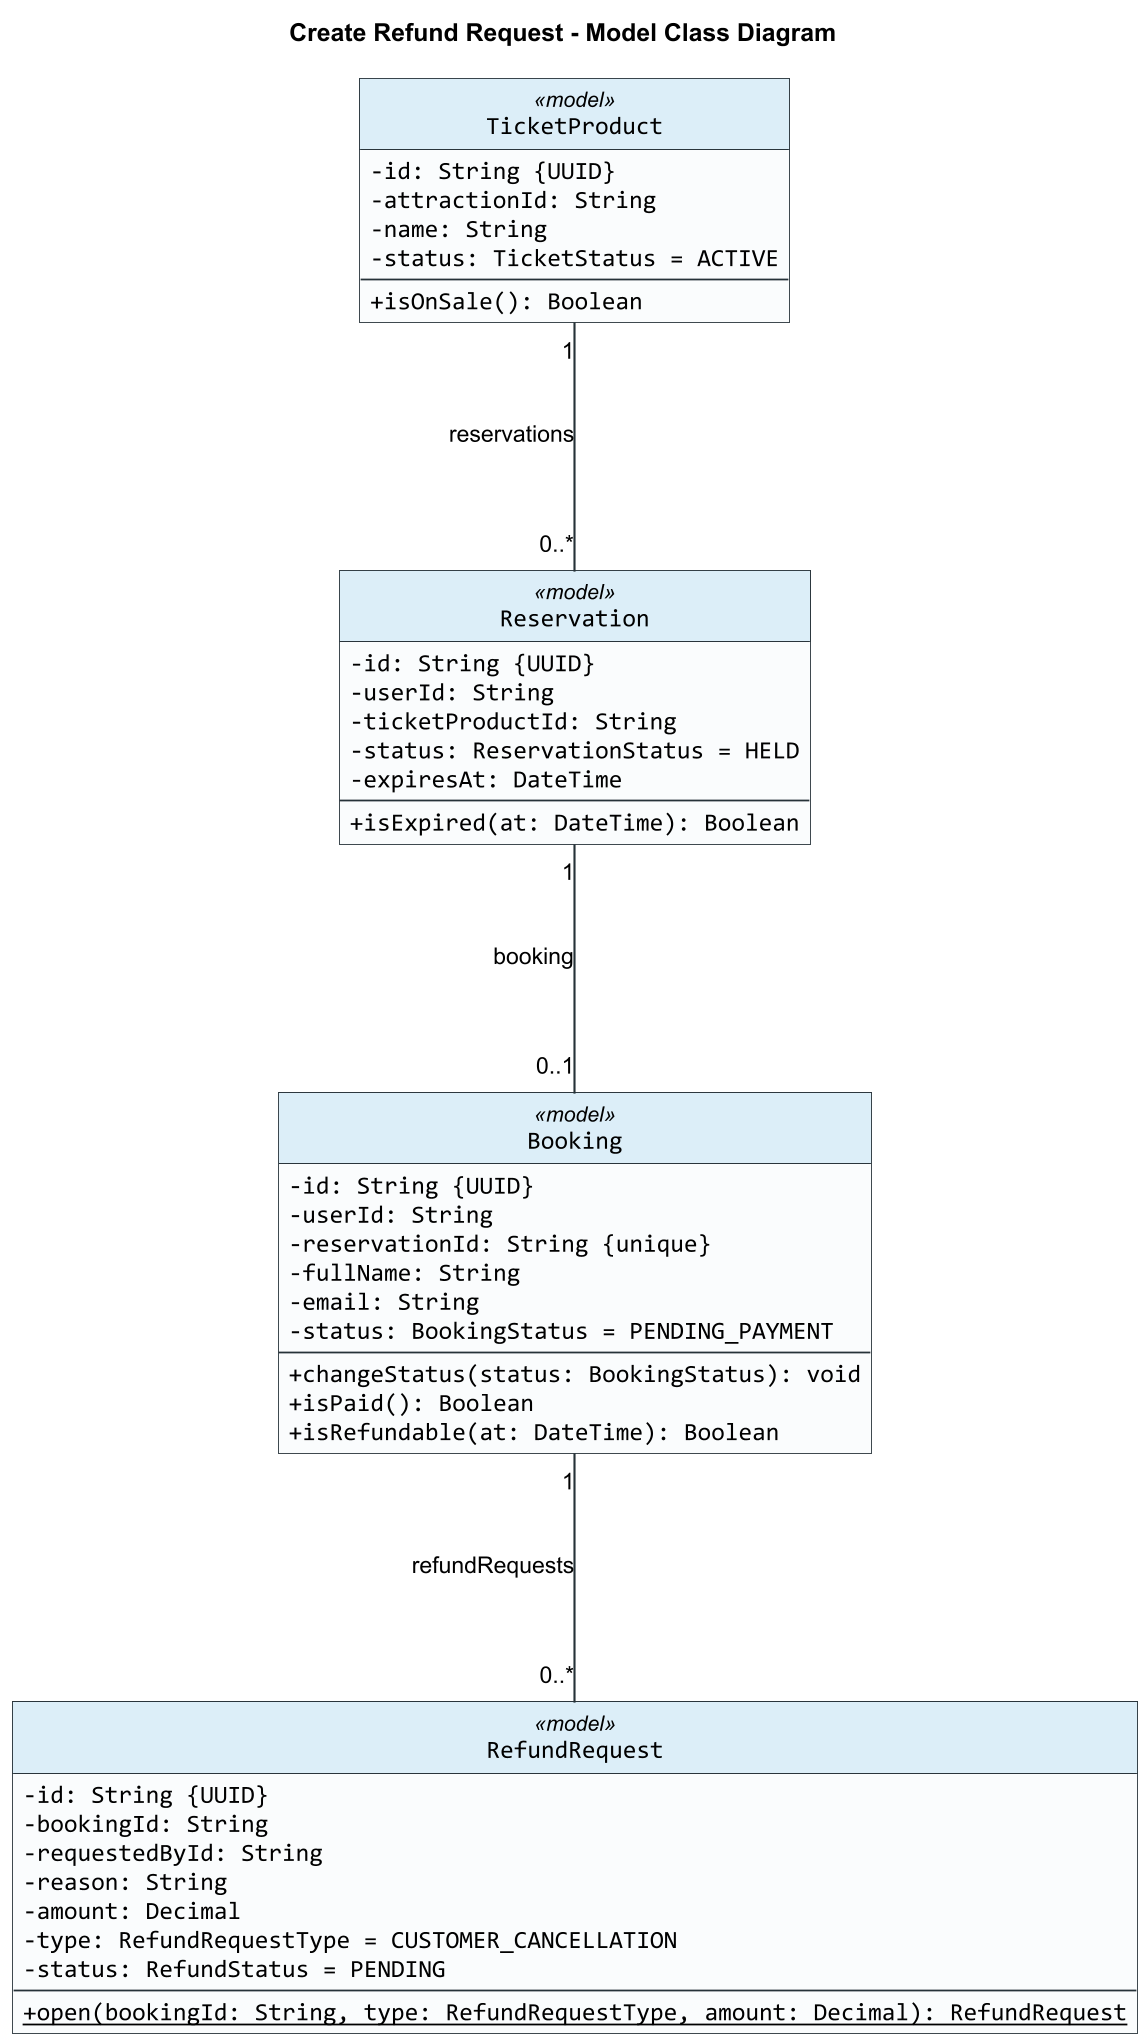

The diagram above was rendered by PlantUML. Its source (embedded in the PNG):
@startuml
title Create Refund Request - Model Class Diagram

skinparam backgroundColor #FFFFFF
skinparam shadowing false
skinparam roundCorner 0
skinparam dpi 170
skinparam defaultFontName Arial
skinparam classFontName Arial
skinparam classAttributeFontName Consolas
skinparam classAttributeIconSize 0
skinparam classBorderColor #263238
skinparam classBackgroundColor #FAFCFD
skinparam classHeaderBackgroundColor #DCEEF8
skinparam ArrowColor #263238
skinparam ArrowThickness 1.2
skinparam linetype ortho
skinparam nodesep 160
skinparam ranksep 140
hide circle

class Booking <<model>> {
  -id: String {UUID}
  -userId: String
  -reservationId: String {unique}
  -fullName: String
  -email: String
  -status: BookingStatus = PENDING_PAYMENT
  --
  +changeStatus(status: BookingStatus): void
  +isPaid(): Boolean
  +isRefundable(at: DateTime): Boolean
}

class Reservation <<model>> {
  -id: String {UUID}
  -userId: String
  -ticketProductId: String
  -status: ReservationStatus = HELD
  -expiresAt: DateTime
  --
  +isExpired(at: DateTime): Boolean
}

class TicketProduct <<model>> {
  -id: String {UUID}
  -attractionId: String
  -name: String
  -status: TicketStatus = ACTIVE
  --
  +isOnSale(): Boolean
}

class RefundRequest <<model>> {
  -id: String {UUID}
  -bookingId: String
  -requestedById: String
  -reason: String
  -amount: Decimal
  -type: RefundRequestType = CUSTOMER_CANCELLATION
  -status: RefundStatus = PENDING
  --
  {static} +open(bookingId: String, type: RefundRequestType, amount: Decimal): RefundRequest
}

Reservation "1" -- "0..1" Booking : booking
TicketProduct "1" -- "0..*" Reservation : reservations
Booking "1" -- "0..*" RefundRequest : refundRequests

@enduml